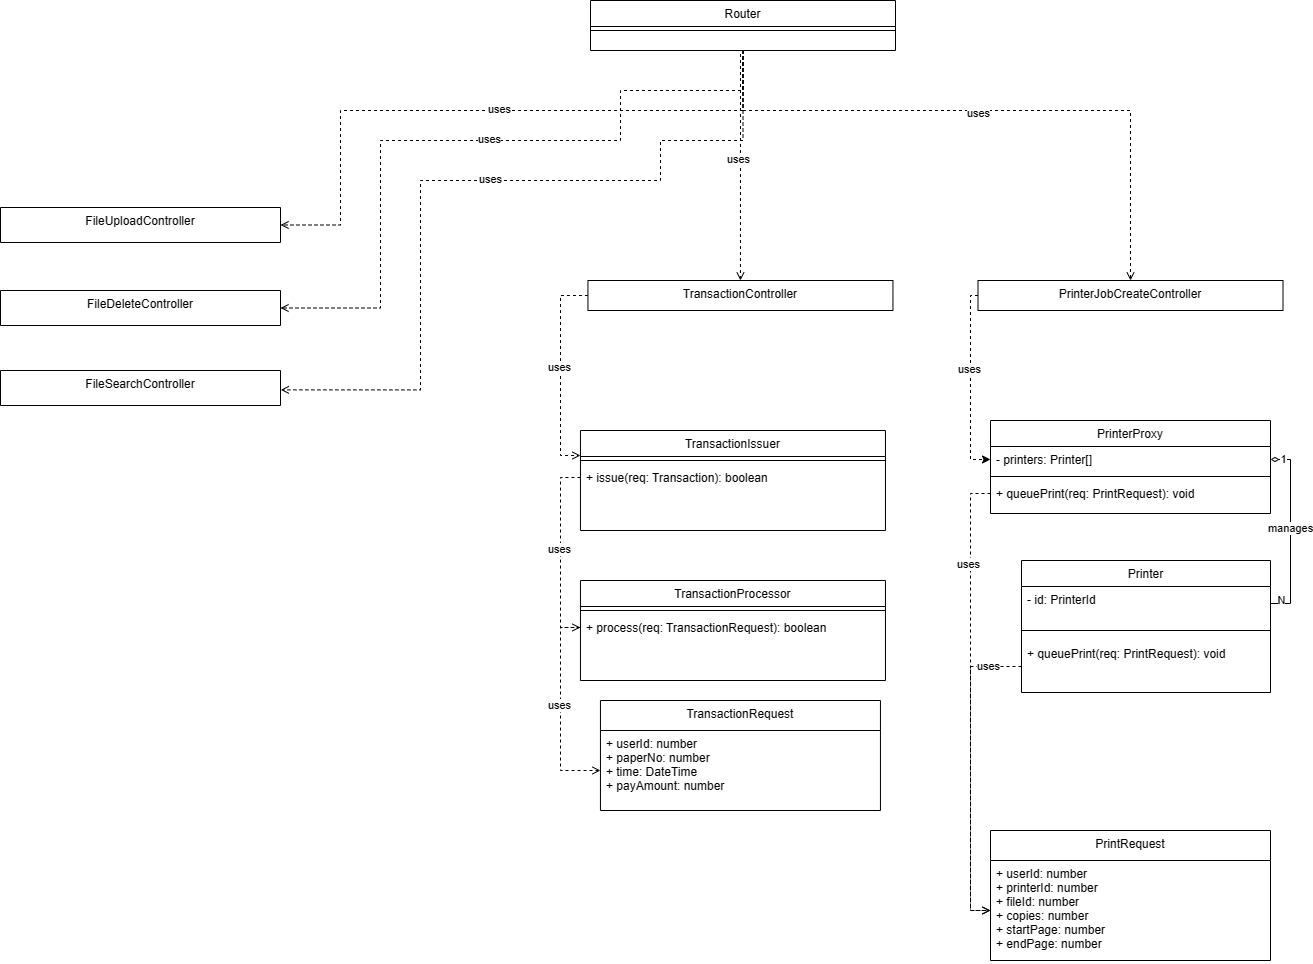

The diagram above was exported from draw.io. Its source (the exported page's mxGraphModel, read from the mxfile embedded in the PNG):
<mxGraphModel dx="1829" dy="569" grid="1" gridSize="10" guides="1" tooltips="1" connect="1" arrows="1" fold="1" page="1" pageScale="1" pageWidth="827" pageHeight="1169" math="0" shadow="0">
  <root>
    <mxCell id="WIyWlLk6GJQsqaUBKTNV-0" />
    <mxCell id="WIyWlLk6GJQsqaUBKTNV-1" parent="WIyWlLk6GJQsqaUBKTNV-0" />
    <mxCell id="zkfFHV4jXpPFQw0GAbJ--17" value="PrinterProxy" style="swimlane;fontStyle=0;align=center;verticalAlign=top;childLayout=stackLayout;horizontal=1;startSize=26;horizontalStack=0;resizeParent=1;resizeLast=0;collapsible=1;marginBottom=0;rounded=0;shadow=0;strokeWidth=1;" parent="WIyWlLk6GJQsqaUBKTNV-1" vertex="1">
      <mxGeometry x="460" y="500" width="280" height="93" as="geometry">
        <mxRectangle x="550" y="140" width="160" height="26" as="alternateBounds" />
      </mxGeometry>
    </mxCell>
    <mxCell id="zkfFHV4jXpPFQw0GAbJ--18" value="- printers: Printer[]" style="text;align=left;verticalAlign=top;spacingLeft=4;spacingRight=4;overflow=hidden;rotatable=0;points=[[0,0.5],[1,0.5]];portConstraint=eastwest;" parent="zkfFHV4jXpPFQw0GAbJ--17" vertex="1">
      <mxGeometry y="26" width="280" height="26" as="geometry" />
    </mxCell>
    <mxCell id="zkfFHV4jXpPFQw0GAbJ--23" value="" style="line;html=1;strokeWidth=1;align=left;verticalAlign=middle;spacingTop=-1;spacingLeft=3;spacingRight=3;rotatable=0;labelPosition=right;points=[];portConstraint=eastwest;" parent="zkfFHV4jXpPFQw0GAbJ--17" vertex="1">
      <mxGeometry y="52" width="280" height="8" as="geometry" />
    </mxCell>
    <mxCell id="zkfFHV4jXpPFQw0GAbJ--24" value="+ queuePrint(req: PrintRequest): void" style="text;align=left;verticalAlign=top;spacingLeft=4;spacingRight=4;overflow=hidden;rotatable=0;points=[[0,0.5],[1,0.5]];portConstraint=eastwest;" parent="zkfFHV4jXpPFQw0GAbJ--17" vertex="1">
      <mxGeometry y="60" width="280" height="26" as="geometry" />
    </mxCell>
    <mxCell id="6qfnB9L0PHdf4Gi4BUxf-3" value="Printer" style="swimlane;fontStyle=0;align=center;verticalAlign=top;childLayout=stackLayout;horizontal=1;startSize=26;horizontalStack=0;resizeParent=1;resizeLast=0;collapsible=1;marginBottom=0;rounded=0;shadow=0;strokeWidth=1;" parent="WIyWlLk6GJQsqaUBKTNV-1" vertex="1">
      <mxGeometry x="491" y="640" width="249" height="132" as="geometry">
        <mxRectangle x="550" y="140" width="160" height="26" as="alternateBounds" />
      </mxGeometry>
    </mxCell>
    <mxCell id="6qfnB9L0PHdf4Gi4BUxf-4" value="- id: PrinterId" style="text;align=left;verticalAlign=top;spacingLeft=4;spacingRight=4;overflow=hidden;rotatable=0;points=[[0,0.5],[1,0.5]];portConstraint=eastwest;" parent="6qfnB9L0PHdf4Gi4BUxf-3" vertex="1">
      <mxGeometry y="26" width="249" height="34" as="geometry" />
    </mxCell>
    <mxCell id="6qfnB9L0PHdf4Gi4BUxf-5" value="" style="line;html=1;strokeWidth=1;align=left;verticalAlign=middle;spacingTop=-1;spacingLeft=3;spacingRight=3;rotatable=0;labelPosition=right;points=[];portConstraint=eastwest;" parent="6qfnB9L0PHdf4Gi4BUxf-3" vertex="1">
      <mxGeometry y="60" width="249" height="20" as="geometry" />
    </mxCell>
    <mxCell id="6qfnB9L0PHdf4Gi4BUxf-6" value="+ queuePrint(req: PrintRequest): void" style="text;align=left;verticalAlign=top;spacingLeft=4;spacingRight=4;overflow=hidden;rotatable=0;points=[[0,0.5],[1,0.5]];portConstraint=eastwest;" parent="6qfnB9L0PHdf4Gi4BUxf-3" vertex="1">
      <mxGeometry y="80" width="249" height="52" as="geometry" />
    </mxCell>
    <mxCell id="6qfnB9L0PHdf4Gi4BUxf-7" style="edgeStyle=orthogonalEdgeStyle;rounded=0;orthogonalLoop=1;jettySize=auto;html=1;exitX=1;exitY=0.5;exitDx=0;exitDy=0;entryX=1;entryY=0.5;entryDx=0;entryDy=0;endArrow=none;endFill=0;startArrow=diamondThin;startFill=0;" parent="WIyWlLk6GJQsqaUBKTNV-1" source="zkfFHV4jXpPFQw0GAbJ--18" target="6qfnB9L0PHdf4Gi4BUxf-4" edge="1">
      <mxGeometry relative="1" as="geometry" />
    </mxCell>
    <mxCell id="6qfnB9L0PHdf4Gi4BUxf-8" value="N" style="edgeLabel;html=1;align=center;verticalAlign=middle;resizable=0;points=[];" parent="6qfnB9L0PHdf4Gi4BUxf-7" connectable="0" vertex="1">
      <mxGeometry x="0.8905" y="-4" relative="1" as="geometry">
        <mxPoint as="offset" />
      </mxGeometry>
    </mxCell>
    <mxCell id="6qfnB9L0PHdf4Gi4BUxf-9" value="1" style="edgeLabel;html=1;align=center;verticalAlign=middle;resizable=0;points=[];" parent="6qfnB9L0PHdf4Gi4BUxf-7" connectable="0" vertex="1">
      <mxGeometry x="-0.8682" y="1" relative="1" as="geometry">
        <mxPoint as="offset" />
      </mxGeometry>
    </mxCell>
    <mxCell id="6qfnB9L0PHdf4Gi4BUxf-11" value="manages" style="edgeLabel;html=1;align=center;verticalAlign=middle;resizable=0;points=[];" parent="6qfnB9L0PHdf4Gi4BUxf-7" connectable="0" vertex="1">
      <mxGeometry x="-0.0391" y="-1" relative="1" as="geometry">
        <mxPoint as="offset" />
      </mxGeometry>
    </mxCell>
    <mxCell id="6qfnB9L0PHdf4Gi4BUxf-12" value="TransactionProcessor" style="swimlane;fontStyle=0;align=center;verticalAlign=top;childLayout=stackLayout;horizontal=1;startSize=26;horizontalStack=0;resizeParent=1;resizeLast=0;collapsible=1;marginBottom=0;rounded=0;shadow=0;strokeWidth=1;" parent="WIyWlLk6GJQsqaUBKTNV-1" vertex="1">
      <mxGeometry x="49.95" y="660" width="305" height="100" as="geometry">
        <mxRectangle x="550" y="140" width="160" height="26" as="alternateBounds" />
      </mxGeometry>
    </mxCell>
    <mxCell id="6qfnB9L0PHdf4Gi4BUxf-14" value="" style="line;html=1;strokeWidth=1;align=left;verticalAlign=middle;spacingTop=-1;spacingLeft=3;spacingRight=3;rotatable=0;labelPosition=right;points=[];portConstraint=eastwest;" parent="6qfnB9L0PHdf4Gi4BUxf-12" vertex="1">
      <mxGeometry y="26" width="305" height="8" as="geometry" />
    </mxCell>
    <mxCell id="6qfnB9L0PHdf4Gi4BUxf-15" value="+ process(req: TransactionRequest): boolean" style="text;align=left;verticalAlign=top;spacingLeft=4;spacingRight=4;overflow=hidden;rotatable=0;points=[[0,0.5],[1,0.5]];portConstraint=eastwest;" parent="6qfnB9L0PHdf4Gi4BUxf-12" vertex="1">
      <mxGeometry y="34" width="305" height="26" as="geometry" />
    </mxCell>
    <mxCell id="6qfnB9L0PHdf4Gi4BUxf-22" value="PrintRequest" style="swimlane;fontStyle=0;align=center;verticalAlign=top;childLayout=stackLayout;horizontal=1;startSize=30;horizontalStack=0;resizeParent=1;resizeLast=0;collapsible=1;marginBottom=0;rounded=0;shadow=0;strokeWidth=1;" parent="WIyWlLk6GJQsqaUBKTNV-1" vertex="1">
      <mxGeometry x="460" y="910" width="280" height="130" as="geometry">
        <mxRectangle x="550" y="140" width="160" height="26" as="alternateBounds" />
      </mxGeometry>
    </mxCell>
    <mxCell id="6qfnB9L0PHdf4Gi4BUxf-25" value="+ userId: number&#10;+ printerId: number&#10;+ fileId: number&#10;+ copies: number&#10;+ startPage: number&#10;+ endPage: number" style="text;align=left;verticalAlign=top;spacingLeft=4;spacingRight=4;overflow=hidden;rotatable=0;points=[[0,0.5],[1,0.5]];portConstraint=eastwest;" parent="6qfnB9L0PHdf4Gi4BUxf-22" vertex="1">
      <mxGeometry y="30" width="280" height="100" as="geometry" />
    </mxCell>
    <mxCell id="6qfnB9L0PHdf4Gi4BUxf-27" style="edgeStyle=orthogonalEdgeStyle;rounded=0;orthogonalLoop=1;jettySize=auto;html=1;exitX=0;exitY=0.5;exitDx=0;exitDy=0;entryX=0;entryY=0.5;entryDx=0;entryDy=0;endArrow=open;endFill=0;dashed=1;" parent="WIyWlLk6GJQsqaUBKTNV-1" source="zkfFHV4jXpPFQw0GAbJ--24" target="6qfnB9L0PHdf4Gi4BUxf-25" edge="1">
      <mxGeometry relative="1" as="geometry" />
    </mxCell>
    <mxCell id="6qfnB9L0PHdf4Gi4BUxf-30" value="uses" style="edgeLabel;html=1;align=center;verticalAlign=middle;resizable=0;points=[];" parent="6qfnB9L0PHdf4Gi4BUxf-27" connectable="0" vertex="1">
      <mxGeometry x="-0.6045" y="-3" relative="1" as="geometry">
        <mxPoint as="offset" />
      </mxGeometry>
    </mxCell>
    <mxCell id="6qfnB9L0PHdf4Gi4BUxf-28" style="edgeStyle=orthogonalEdgeStyle;rounded=0;orthogonalLoop=1;jettySize=auto;html=1;exitX=0;exitY=0.5;exitDx=0;exitDy=0;entryX=0;entryY=0.5;entryDx=0;entryDy=0;endArrow=open;endFill=0;dashed=1;" parent="WIyWlLk6GJQsqaUBKTNV-1" source="6qfnB9L0PHdf4Gi4BUxf-6" target="6qfnB9L0PHdf4Gi4BUxf-25" edge="1">
      <mxGeometry relative="1" as="geometry" />
    </mxCell>
    <mxCell id="6qfnB9L0PHdf4Gi4BUxf-29" value="uses" style="edgeLabel;html=1;align=center;verticalAlign=middle;resizable=0;points=[];" parent="6qfnB9L0PHdf4Gi4BUxf-28" connectable="0" vertex="1">
      <mxGeometry x="-0.785" y="-1" relative="1" as="geometry">
        <mxPoint as="offset" />
      </mxGeometry>
    </mxCell>
    <mxCell id="6qfnB9L0PHdf4Gi4BUxf-31" value="TransactionRequest" style="swimlane;fontStyle=0;align=center;verticalAlign=top;childLayout=stackLayout;horizontal=1;startSize=30;horizontalStack=0;resizeParent=1;resizeLast=0;collapsible=1;marginBottom=0;rounded=0;shadow=0;strokeWidth=1;" parent="WIyWlLk6GJQsqaUBKTNV-1" vertex="1">
      <mxGeometry x="69.95" y="780" width="280" height="110" as="geometry">
        <mxRectangle x="550" y="140" width="160" height="26" as="alternateBounds" />
      </mxGeometry>
    </mxCell>
    <mxCell id="6qfnB9L0PHdf4Gi4BUxf-32" value="+ userId: number&#10;+ paperNo: number&#10;+ time: DateTime&#10;+ payAmount: number" style="text;align=left;verticalAlign=top;spacingLeft=4;spacingRight=4;overflow=hidden;rotatable=0;points=[[0,0.5],[1,0.5]];portConstraint=eastwest;" parent="6qfnB9L0PHdf4Gi4BUxf-31" vertex="1">
      <mxGeometry y="30" width="280" height="80" as="geometry" />
    </mxCell>
    <mxCell id="6qfnB9L0PHdf4Gi4BUxf-33" style="edgeStyle=orthogonalEdgeStyle;rounded=0;orthogonalLoop=1;jettySize=auto;html=1;exitX=0;exitY=0.5;exitDx=0;exitDy=0;entryX=0;entryY=0.5;entryDx=0;entryDy=0;endArrow=open;endFill=0;dashed=1;" parent="WIyWlLk6GJQsqaUBKTNV-1" source="6qfnB9L0PHdf4Gi4BUxf-15" target="6qfnB9L0PHdf4Gi4BUxf-32" edge="1">
      <mxGeometry relative="1" as="geometry" />
    </mxCell>
    <mxCell id="6qfnB9L0PHdf4Gi4BUxf-34" value="uses" style="edgeLabel;html=1;align=center;verticalAlign=middle;resizable=0;points=[];" parent="6qfnB9L0PHdf4Gi4BUxf-33" connectable="0" vertex="1">
      <mxGeometry x="-0.0455" y="-2" relative="1" as="geometry">
        <mxPoint as="offset" />
      </mxGeometry>
    </mxCell>
    <mxCell id="6sLOiVPiaRf3IwjeN9OP-4" value="FileUploadController" style="swimlane;fontStyle=0;align=center;verticalAlign=top;childLayout=stackLayout;horizontal=1;startSize=35;horizontalStack=0;resizeParent=1;resizeLast=0;collapsible=1;marginBottom=0;rounded=0;shadow=0;strokeWidth=1;" parent="WIyWlLk6GJQsqaUBKTNV-1" vertex="1">
      <mxGeometry x="-530" y="287" width="280" height="35" as="geometry">
        <mxRectangle x="550" y="140" width="160" height="26" as="alternateBounds" />
      </mxGeometry>
    </mxCell>
    <mxCell id="WM-baDh-iPeOUgl5YJ2G-0" value="TransactionIssuer" style="swimlane;fontStyle=0;align=center;verticalAlign=top;childLayout=stackLayout;horizontal=1;startSize=26;horizontalStack=0;resizeParent=1;resizeLast=0;collapsible=1;marginBottom=0;rounded=0;shadow=0;strokeWidth=1;" parent="WIyWlLk6GJQsqaUBKTNV-1" vertex="1">
      <mxGeometry x="49.95" y="510" width="305" height="100" as="geometry">
        <mxRectangle x="550" y="140" width="160" height="26" as="alternateBounds" />
      </mxGeometry>
    </mxCell>
    <mxCell id="WM-baDh-iPeOUgl5YJ2G-1" value="" style="line;html=1;strokeWidth=1;align=left;verticalAlign=middle;spacingTop=-1;spacingLeft=3;spacingRight=3;rotatable=0;labelPosition=right;points=[];portConstraint=eastwest;" parent="WM-baDh-iPeOUgl5YJ2G-0" vertex="1">
      <mxGeometry y="26" width="305" height="8" as="geometry" />
    </mxCell>
    <mxCell id="WM-baDh-iPeOUgl5YJ2G-2" value="+ issue(req: Transaction): boolean" style="text;align=left;verticalAlign=top;spacingLeft=4;spacingRight=4;overflow=hidden;rotatable=0;points=[[0,0.5],[1,0.5]];portConstraint=eastwest;" parent="WM-baDh-iPeOUgl5YJ2G-0" vertex="1">
      <mxGeometry y="34" width="305" height="26" as="geometry" />
    </mxCell>
    <mxCell id="WM-baDh-iPeOUgl5YJ2G-3" style="edgeStyle=orthogonalEdgeStyle;rounded=0;orthogonalLoop=1;jettySize=auto;html=1;exitX=0;exitY=0.5;exitDx=0;exitDy=0;entryX=0;entryY=0.5;entryDx=0;entryDy=0;endArrow=open;endFill=0;dashed=1;" parent="WIyWlLk6GJQsqaUBKTNV-1" source="WM-baDh-iPeOUgl5YJ2G-2" target="6qfnB9L0PHdf4Gi4BUxf-15" edge="1">
      <mxGeometry relative="1" as="geometry">
        <mxPoint x="-35.05" y="540" as="sourcePoint" />
        <mxPoint x="-15.05" y="683" as="targetPoint" />
      </mxGeometry>
    </mxCell>
    <mxCell id="WM-baDh-iPeOUgl5YJ2G-4" value="uses" style="edgeLabel;html=1;align=center;verticalAlign=middle;resizable=0;points=[];" parent="WM-baDh-iPeOUgl5YJ2G-3" connectable="0" vertex="1">
      <mxGeometry x="-0.0455" y="-2" relative="1" as="geometry">
        <mxPoint as="offset" />
      </mxGeometry>
    </mxCell>
    <mxCell id="WM-baDh-iPeOUgl5YJ2G-5" value="Router" style="swimlane;fontStyle=0;align=center;verticalAlign=top;childLayout=stackLayout;horizontal=1;startSize=26;horizontalStack=0;resizeParent=1;resizeLast=0;collapsible=1;marginBottom=0;rounded=0;shadow=0;strokeWidth=1;" parent="WIyWlLk6GJQsqaUBKTNV-1" vertex="1">
      <mxGeometry x="60" y="80" width="305" height="50" as="geometry">
        <mxRectangle x="550" y="140" width="160" height="26" as="alternateBounds" />
      </mxGeometry>
    </mxCell>
    <mxCell id="WM-baDh-iPeOUgl5YJ2G-6" value="" style="line;html=1;strokeWidth=1;align=left;verticalAlign=middle;spacingTop=-1;spacingLeft=3;spacingRight=3;rotatable=0;labelPosition=right;points=[];portConstraint=eastwest;" parent="WM-baDh-iPeOUgl5YJ2G-5" vertex="1">
      <mxGeometry y="26" width="305" height="8" as="geometry" />
    </mxCell>
    <mxCell id="WM-baDh-iPeOUgl5YJ2G-8" style="edgeStyle=orthogonalEdgeStyle;rounded=0;orthogonalLoop=1;jettySize=auto;html=1;exitX=0.5;exitY=1;exitDx=0;exitDy=0;entryX=1;entryY=0.5;entryDx=0;entryDy=0;endArrow=open;endFill=0;dashed=1;" parent="WIyWlLk6GJQsqaUBKTNV-1" source="WM-baDh-iPeOUgl5YJ2G-5" target="6sLOiVPiaRf3IwjeN9OP-4" edge="1">
      <mxGeometry relative="1" as="geometry">
        <mxPoint x="70" y="347" as="sourcePoint" />
        <mxPoint x="70" y="497" as="targetPoint" />
        <Array as="points">
          <mxPoint x="213" y="190" />
          <mxPoint x="-190" y="190" />
          <mxPoint x="-190" y="305" />
          <mxPoint x="-250" y="305" />
        </Array>
      </mxGeometry>
    </mxCell>
    <mxCell id="WM-baDh-iPeOUgl5YJ2G-9" value="uses" style="edgeLabel;html=1;align=center;verticalAlign=middle;resizable=0;points=[];" parent="WM-baDh-iPeOUgl5YJ2G-8" connectable="0" vertex="1">
      <mxGeometry x="-0.0455" y="-2" relative="1" as="geometry">
        <mxPoint as="offset" />
      </mxGeometry>
    </mxCell>
    <mxCell id="WM-baDh-iPeOUgl5YJ2G-10" style="edgeStyle=orthogonalEdgeStyle;rounded=0;orthogonalLoop=1;jettySize=auto;html=1;endArrow=open;endFill=0;dashed=1;exitX=0.5;exitY=1;exitDx=0;exitDy=0;entryX=0.5;entryY=0;entryDx=0;entryDy=0;" parent="WIyWlLk6GJQsqaUBKTNV-1" source="WM-baDh-iPeOUgl5YJ2G-5" target="w-pydyE-12qw6sZWG0nq-9" edge="1">
      <mxGeometry relative="1" as="geometry">
        <mxPoint x="210" y="130" as="sourcePoint" />
        <mxPoint x="230" y="310" as="targetPoint" />
        <Array as="points">
          <mxPoint x="210" y="130" />
          <mxPoint x="210" y="360" />
        </Array>
      </mxGeometry>
    </mxCell>
    <mxCell id="WM-baDh-iPeOUgl5YJ2G-11" value="uses" style="edgeLabel;html=1;align=center;verticalAlign=middle;resizable=0;points=[];" parent="WM-baDh-iPeOUgl5YJ2G-10" connectable="0" vertex="1">
      <mxGeometry x="-0.0455" y="-2" relative="1" as="geometry">
        <mxPoint as="offset" />
      </mxGeometry>
    </mxCell>
    <mxCell id="WM-baDh-iPeOUgl5YJ2G-12" style="edgeStyle=orthogonalEdgeStyle;rounded=0;orthogonalLoop=1;jettySize=auto;html=1;exitX=0.5;exitY=1;exitDx=0;exitDy=0;endArrow=open;endFill=0;dashed=1;entryX=0.5;entryY=0;entryDx=0;entryDy=0;" parent="WIyWlLk6GJQsqaUBKTNV-1" source="WM-baDh-iPeOUgl5YJ2G-5" target="w-pydyE-12qw6sZWG0nq-14" edge="1">
      <mxGeometry relative="1" as="geometry">
        <mxPoint x="223" y="140" as="sourcePoint" />
        <mxPoint x="-220" y="270" as="targetPoint" />
        <Array as="points">
          <mxPoint x="213" y="190" />
          <mxPoint x="600" y="190" />
        </Array>
      </mxGeometry>
    </mxCell>
    <mxCell id="WM-baDh-iPeOUgl5YJ2G-13" value="uses" style="edgeLabel;html=1;align=center;verticalAlign=middle;resizable=0;points=[];" parent="WM-baDh-iPeOUgl5YJ2G-12" connectable="0" vertex="1">
      <mxGeometry x="-0.0455" y="-2" relative="1" as="geometry">
        <mxPoint as="offset" />
      </mxGeometry>
    </mxCell>
    <mxCell id="w-pydyE-12qw6sZWG0nq-0" value="FileDeleteController" style="swimlane;fontStyle=0;align=center;verticalAlign=top;childLayout=stackLayout;horizontal=1;startSize=35;horizontalStack=0;resizeParent=1;resizeLast=0;collapsible=1;marginBottom=0;rounded=0;shadow=0;strokeWidth=1;" parent="WIyWlLk6GJQsqaUBKTNV-1" vertex="1">
      <mxGeometry x="-530" y="370" width="280" height="35" as="geometry">
        <mxRectangle x="550" y="140" width="160" height="26" as="alternateBounds" />
      </mxGeometry>
    </mxCell>
    <mxCell id="w-pydyE-12qw6sZWG0nq-1" value="FileSearchController" style="swimlane;fontStyle=0;align=center;verticalAlign=top;childLayout=stackLayout;horizontal=1;startSize=35;horizontalStack=0;resizeParent=1;resizeLast=0;collapsible=1;marginBottom=0;rounded=0;shadow=0;strokeWidth=1;" parent="WIyWlLk6GJQsqaUBKTNV-1" vertex="1">
      <mxGeometry x="-530" y="450" width="280" height="35" as="geometry">
        <mxRectangle x="550" y="140" width="160" height="26" as="alternateBounds" />
      </mxGeometry>
    </mxCell>
    <mxCell id="w-pydyE-12qw6sZWG0nq-2" style="edgeStyle=orthogonalEdgeStyle;rounded=0;orthogonalLoop=1;jettySize=auto;html=1;exitX=0.5;exitY=1;exitDx=0;exitDy=0;entryX=1;entryY=0.5;entryDx=0;entryDy=0;endArrow=open;endFill=0;dashed=1;" parent="WIyWlLk6GJQsqaUBKTNV-1" source="WM-baDh-iPeOUgl5YJ2G-5" target="w-pydyE-12qw6sZWG0nq-0" edge="1">
      <mxGeometry relative="1" as="geometry">
        <mxPoint x="213" y="140" as="sourcePoint" />
        <mxPoint x="-250" y="315" as="targetPoint" />
        <Array as="points">
          <mxPoint x="213" y="170" />
          <mxPoint x="90" y="170" />
          <mxPoint x="90" y="220" />
          <mxPoint x="-150" y="220" />
          <mxPoint x="-150" y="388" />
          <mxPoint x="-250" y="388" />
        </Array>
      </mxGeometry>
    </mxCell>
    <mxCell id="w-pydyE-12qw6sZWG0nq-3" value="uses" style="edgeLabel;html=1;align=center;verticalAlign=middle;resizable=0;points=[];" parent="w-pydyE-12qw6sZWG0nq-2" connectable="0" vertex="1">
      <mxGeometry x="-0.0455" y="-2" relative="1" as="geometry">
        <mxPoint as="offset" />
      </mxGeometry>
    </mxCell>
    <mxCell id="w-pydyE-12qw6sZWG0nq-4" style="edgeStyle=orthogonalEdgeStyle;rounded=0;orthogonalLoop=1;jettySize=auto;html=1;exitX=0.5;exitY=1;exitDx=0;exitDy=0;entryX=1.001;entryY=0.553;entryDx=0;entryDy=0;endArrow=open;endFill=0;dashed=1;entryPerimeter=0;" parent="WIyWlLk6GJQsqaUBKTNV-1" source="WM-baDh-iPeOUgl5YJ2G-5" target="w-pydyE-12qw6sZWG0nq-1" edge="1">
      <mxGeometry relative="1" as="geometry">
        <mxPoint x="213" y="210" as="sourcePoint" />
        <mxPoint x="-250" y="468" as="targetPoint" />
        <Array as="points">
          <mxPoint x="213" y="220" />
          <mxPoint x="130" y="220" />
          <mxPoint x="130" y="260" />
          <mxPoint x="-110" y="260" />
          <mxPoint x="-110" y="469" />
        </Array>
      </mxGeometry>
    </mxCell>
    <mxCell id="w-pydyE-12qw6sZWG0nq-5" value="uses" style="edgeLabel;html=1;align=center;verticalAlign=middle;resizable=0;points=[];" parent="w-pydyE-12qw6sZWG0nq-4" connectable="0" vertex="1">
      <mxGeometry x="-0.0455" y="-2" relative="1" as="geometry">
        <mxPoint as="offset" />
      </mxGeometry>
    </mxCell>
    <mxCell id="w-pydyE-12qw6sZWG0nq-9" value="TransactionController" style="swimlane;fontStyle=0;align=center;verticalAlign=top;childLayout=stackLayout;horizontal=1;startSize=50;horizontalStack=0;resizeParent=1;resizeLast=0;collapsible=1;marginBottom=0;rounded=0;shadow=0;strokeWidth=1;" parent="WIyWlLk6GJQsqaUBKTNV-1" vertex="1">
      <mxGeometry x="57.45" y="360" width="305" height="30" as="geometry">
        <mxRectangle x="550" y="140" width="160" height="26" as="alternateBounds" />
      </mxGeometry>
    </mxCell>
    <mxCell id="w-pydyE-12qw6sZWG0nq-12" style="edgeStyle=orthogonalEdgeStyle;rounded=0;orthogonalLoop=1;jettySize=auto;html=1;exitX=0;exitY=0.5;exitDx=0;exitDy=0;entryX=0;entryY=0.25;entryDx=0;entryDy=0;endArrow=open;endFill=0;dashed=1;" parent="WIyWlLk6GJQsqaUBKTNV-1" source="w-pydyE-12qw6sZWG0nq-9" target="WM-baDh-iPeOUgl5YJ2G-0" edge="1">
      <mxGeometry relative="1" as="geometry">
        <mxPoint x="-20" y="392.5" as="sourcePoint" />
        <mxPoint x="-20" y="542.5" as="targetPoint" />
      </mxGeometry>
    </mxCell>
    <mxCell id="w-pydyE-12qw6sZWG0nq-13" value="uses" style="edgeLabel;html=1;align=center;verticalAlign=middle;resizable=0;points=[];" parent="w-pydyE-12qw6sZWG0nq-12" connectable="0" vertex="1">
      <mxGeometry x="-0.0455" y="-2" relative="1" as="geometry">
        <mxPoint as="offset" />
      </mxGeometry>
    </mxCell>
    <mxCell id="w-pydyE-12qw6sZWG0nq-15" style="edgeStyle=orthogonalEdgeStyle;rounded=0;orthogonalLoop=1;jettySize=auto;html=1;exitX=0;exitY=0.5;exitDx=0;exitDy=0;entryX=0;entryY=0.5;entryDx=0;entryDy=0;dashed=1;" parent="WIyWlLk6GJQsqaUBKTNV-1" source="w-pydyE-12qw6sZWG0nq-14" target="zkfFHV4jXpPFQw0GAbJ--18" edge="1">
      <mxGeometry relative="1" as="geometry">
        <Array as="points">
          <mxPoint x="440" y="375" />
          <mxPoint x="440" y="539" />
        </Array>
      </mxGeometry>
    </mxCell>
    <mxCell id="w-pydyE-12qw6sZWG0nq-16" value="uses" style="edgeLabel;html=1;align=center;verticalAlign=middle;resizable=0;points=[];" parent="w-pydyE-12qw6sZWG0nq-15" connectable="0" vertex="1">
      <mxGeometry x="-0.1509" y="-2" relative="1" as="geometry">
        <mxPoint as="offset" />
      </mxGeometry>
    </mxCell>
    <mxCell id="w-pydyE-12qw6sZWG0nq-14" value="PrinterJobCreateController" style="swimlane;fontStyle=0;align=center;verticalAlign=top;childLayout=stackLayout;horizontal=1;startSize=50;horizontalStack=0;resizeParent=1;resizeLast=0;collapsible=1;marginBottom=0;rounded=0;shadow=0;strokeWidth=1;" parent="WIyWlLk6GJQsqaUBKTNV-1" vertex="1">
      <mxGeometry x="447.5" y="360" width="305" height="30" as="geometry">
        <mxRectangle x="550" y="140" width="160" height="26" as="alternateBounds" />
      </mxGeometry>
    </mxCell>
  </root>
</mxGraphModel>